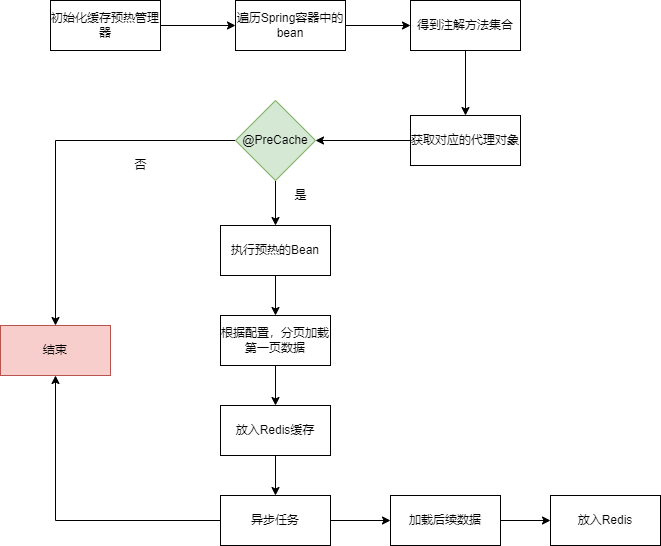

The diagram above was exported from draw.io. Its source (the exported page's mxGraphModel, read from the mxfile embedded in the PNG):
<mxGraphModel dx="1422" dy="794" grid="1" gridSize="10" guides="1" tooltips="1" connect="1" arrows="1" fold="1" page="1" pageScale="1" pageWidth="827" pageHeight="1169" math="0" shadow="0">
  <root>
    <mxCell id="0" />
    <mxCell id="1" parent="0" />
    <mxCell id="_ln1rELzxEC5P4dsBc1D-140" value="" style="edgeStyle=orthogonalEdgeStyle;rounded=0;orthogonalLoop=1;jettySize=auto;html=1;" edge="1" parent="1" source="_ln1rELzxEC5P4dsBc1D-138" target="_ln1rELzxEC5P4dsBc1D-139">
      <mxGeometry relative="1" as="geometry" />
    </mxCell>
    <mxCell id="_ln1rELzxEC5P4dsBc1D-138" value="初始化缓存预热管理器" style="rounded=0;whiteSpace=wrap;html=1;shadow=0;" vertex="1" parent="1">
      <mxGeometry x="90" y="535" width="110" height="50" as="geometry" />
    </mxCell>
    <mxCell id="_ln1rELzxEC5P4dsBc1D-166" value="" style="edgeStyle=orthogonalEdgeStyle;rounded=0;orthogonalLoop=1;jettySize=auto;html=1;" edge="1" parent="1" source="_ln1rELzxEC5P4dsBc1D-139" target="_ln1rELzxEC5P4dsBc1D-163">
      <mxGeometry relative="1" as="geometry" />
    </mxCell>
    <mxCell id="_ln1rELzxEC5P4dsBc1D-139" value="遍历Spring容器中的bean" style="rounded=0;whiteSpace=wrap;html=1;shadow=0;" vertex="1" parent="1">
      <mxGeometry x="275" y="535" width="110" height="50" as="geometry" />
    </mxCell>
    <mxCell id="_ln1rELzxEC5P4dsBc1D-167" value="" style="edgeStyle=orthogonalEdgeStyle;rounded=0;orthogonalLoop=1;jettySize=auto;html=1;" edge="1" parent="1" source="_ln1rELzxEC5P4dsBc1D-163">
      <mxGeometry relative="1" as="geometry">
        <mxPoint x="505" y="650" as="targetPoint" />
      </mxGeometry>
    </mxCell>
    <mxCell id="_ln1rELzxEC5P4dsBc1D-163" value="得到注解方法集合" style="rounded=0;whiteSpace=wrap;html=1;shadow=0;" vertex="1" parent="1">
      <mxGeometry x="450" y="535" width="110" height="50" as="geometry" />
    </mxCell>
    <mxCell id="_ln1rELzxEC5P4dsBc1D-169" value="" style="edgeStyle=orthogonalEdgeStyle;rounded=0;orthogonalLoop=1;jettySize=auto;html=1;" edge="1" parent="1" target="_ln1rELzxEC5P4dsBc1D-168">
      <mxGeometry relative="1" as="geometry">
        <mxPoint x="450" y="675" as="sourcePoint" />
      </mxGeometry>
    </mxCell>
    <mxCell id="_ln1rELzxEC5P4dsBc1D-174" value="" style="edgeStyle=orthogonalEdgeStyle;rounded=0;orthogonalLoop=1;jettySize=auto;html=1;" edge="1" parent="1" source="_ln1rELzxEC5P4dsBc1D-168" target="_ln1rELzxEC5P4dsBc1D-173">
      <mxGeometry relative="1" as="geometry" />
    </mxCell>
    <mxCell id="_ln1rELzxEC5P4dsBc1D-189" style="edgeStyle=orthogonalEdgeStyle;rounded=0;orthogonalLoop=1;jettySize=auto;html=1;entryX=0.5;entryY=0;entryDx=0;entryDy=0;" edge="1" parent="1" source="_ln1rELzxEC5P4dsBc1D-168" target="_ln1rELzxEC5P4dsBc1D-187">
      <mxGeometry relative="1" as="geometry" />
    </mxCell>
    <mxCell id="_ln1rELzxEC5P4dsBc1D-168" value="@PreCache" style="rhombus;whiteSpace=wrap;html=1;rounded=0;shadow=0;fillColor=#d5e8d4;strokeColor=#82b366;" vertex="1" parent="1">
      <mxGeometry x="275" y="635" width="80" height="80" as="geometry" />
    </mxCell>
    <mxCell id="_ln1rELzxEC5P4dsBc1D-172" value="获取对应的代理对象" style="rounded=0;whiteSpace=wrap;html=1;shadow=0;" vertex="1" parent="1">
      <mxGeometry x="450" y="650" width="110" height="50" as="geometry" />
    </mxCell>
    <mxCell id="_ln1rELzxEC5P4dsBc1D-182" value="" style="edgeStyle=orthogonalEdgeStyle;rounded=0;orthogonalLoop=1;jettySize=auto;html=1;" edge="1" parent="1" source="_ln1rELzxEC5P4dsBc1D-173" target="_ln1rELzxEC5P4dsBc1D-177">
      <mxGeometry relative="1" as="geometry" />
    </mxCell>
    <mxCell id="_ln1rELzxEC5P4dsBc1D-173" value="执行预热的Bean" style="rounded=0;whiteSpace=wrap;html=1;shadow=0;" vertex="1" parent="1">
      <mxGeometry x="260" y="760" width="110" height="50" as="geometry" />
    </mxCell>
    <mxCell id="_ln1rELzxEC5P4dsBc1D-183" value="" style="edgeStyle=orthogonalEdgeStyle;rounded=0;orthogonalLoop=1;jettySize=auto;html=1;" edge="1" parent="1" source="_ln1rELzxEC5P4dsBc1D-177" target="_ln1rELzxEC5P4dsBc1D-178">
      <mxGeometry relative="1" as="geometry" />
    </mxCell>
    <mxCell id="_ln1rELzxEC5P4dsBc1D-177" value="根据配置，分页加载第一页数据" style="rounded=0;whiteSpace=wrap;html=1;shadow=0;" vertex="1" parent="1">
      <mxGeometry x="260" y="850" width="110" height="50" as="geometry" />
    </mxCell>
    <mxCell id="_ln1rELzxEC5P4dsBc1D-184" value="" style="edgeStyle=orthogonalEdgeStyle;rounded=0;orthogonalLoop=1;jettySize=auto;html=1;" edge="1" parent="1" source="_ln1rELzxEC5P4dsBc1D-178" target="_ln1rELzxEC5P4dsBc1D-179">
      <mxGeometry relative="1" as="geometry" />
    </mxCell>
    <mxCell id="_ln1rELzxEC5P4dsBc1D-178" value="放入Redis缓存" style="rounded=0;whiteSpace=wrap;html=1;shadow=0;" vertex="1" parent="1">
      <mxGeometry x="260" y="940" width="110" height="50" as="geometry" />
    </mxCell>
    <mxCell id="_ln1rELzxEC5P4dsBc1D-185" value="" style="edgeStyle=orthogonalEdgeStyle;rounded=0;orthogonalLoop=1;jettySize=auto;html=1;" edge="1" parent="1" source="_ln1rELzxEC5P4dsBc1D-179" target="_ln1rELzxEC5P4dsBc1D-180">
      <mxGeometry relative="1" as="geometry" />
    </mxCell>
    <mxCell id="_ln1rELzxEC5P4dsBc1D-191" style="edgeStyle=orthogonalEdgeStyle;rounded=0;orthogonalLoop=1;jettySize=auto;html=1;entryX=0.5;entryY=1;entryDx=0;entryDy=0;" edge="1" parent="1" source="_ln1rELzxEC5P4dsBc1D-179" target="_ln1rELzxEC5P4dsBc1D-187">
      <mxGeometry relative="1" as="geometry" />
    </mxCell>
    <mxCell id="_ln1rELzxEC5P4dsBc1D-179" value="异步任务" style="rounded=0;whiteSpace=wrap;html=1;shadow=0;" vertex="1" parent="1">
      <mxGeometry x="260" y="1030" width="110" height="50" as="geometry" />
    </mxCell>
    <mxCell id="_ln1rELzxEC5P4dsBc1D-186" value="" style="edgeStyle=orthogonalEdgeStyle;rounded=0;orthogonalLoop=1;jettySize=auto;html=1;" edge="1" parent="1" source="_ln1rELzxEC5P4dsBc1D-180" target="_ln1rELzxEC5P4dsBc1D-181">
      <mxGeometry relative="1" as="geometry" />
    </mxCell>
    <mxCell id="_ln1rELzxEC5P4dsBc1D-180" value="加载后续数据" style="rounded=0;whiteSpace=wrap;html=1;shadow=0;" vertex="1" parent="1">
      <mxGeometry x="430" y="1030" width="110" height="50" as="geometry" />
    </mxCell>
    <mxCell id="_ln1rELzxEC5P4dsBc1D-181" value="放入Redis" style="rounded=0;whiteSpace=wrap;html=1;shadow=0;" vertex="1" parent="1">
      <mxGeometry x="590" y="1030" width="110" height="50" as="geometry" />
    </mxCell>
    <mxCell id="_ln1rELzxEC5P4dsBc1D-187" value="结束" style="rounded=0;whiteSpace=wrap;html=1;shadow=0;fillColor=#f8cecc;strokeColor=#b85450;" vertex="1" parent="1">
      <mxGeometry x="40" y="860" width="110" height="50" as="geometry" />
    </mxCell>
    <mxCell id="_ln1rELzxEC5P4dsBc1D-188" value="是" style="text;html=1;align=center;verticalAlign=middle;resizable=0;points=[];autosize=1;strokeColor=none;fillColor=none;" vertex="1" parent="1">
      <mxGeometry x="320" y="715" width="40" height="30" as="geometry" />
    </mxCell>
    <mxCell id="_ln1rELzxEC5P4dsBc1D-190" value="否" style="text;html=1;align=center;verticalAlign=middle;resizable=0;points=[];autosize=1;strokeColor=none;fillColor=none;" vertex="1" parent="1">
      <mxGeometry x="160" y="685" width="40" height="30" as="geometry" />
    </mxCell>
  </root>
</mxGraphModel>